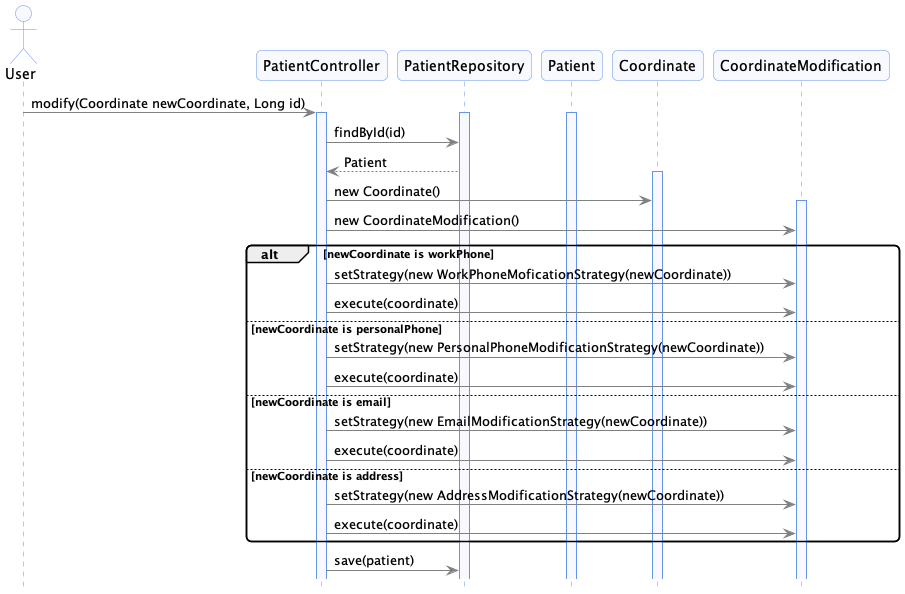

The diagram above was rendered by PlantUML. Its source (embedded in the PNG):
@startuml

!include commons.style

actor User
participant PatientController

User -> PatientController: modify(Coordinate newCoordinate, Long id)
activate PatientController
activate PatientRepository

activate Patient
PatientController -> PatientRepository: findById(id)
PatientRepository --> PatientController : Patient

activate Coordinate
PatientController -> Coordinate: new Coordinate()

activate CoordinateModification
PatientController -> CoordinateModification: new CoordinateModification()
alt newCoordinate is workPhone
    PatientController -> CoordinateModification: setStrategy(new WorkPhoneMoficationStrategy(newCoordinate))
    PatientController -> CoordinateModification: execute(coordinate)
else newCoordinate is personalPhone
    PatientController -> CoordinateModification: setStrategy(new PersonalPhoneModificationStrategy(newCoordinate))
    PatientController -> CoordinateModification: execute(coordinate)
else newCoordinate is email
    PatientController -> CoordinateModification: setStrategy(new EmailModificationStrategy(newCoordinate))
    PatientController -> CoordinateModification: execute(coordinate)
else newCoordinate is address
    PatientController -> CoordinateModification: setStrategy(new AddressModificationStrategy(newCoordinate))
    PatientController -> CoordinateModification: execute(coordinate)
end
PatientController -> PatientRepository: save(patient)

@enduml